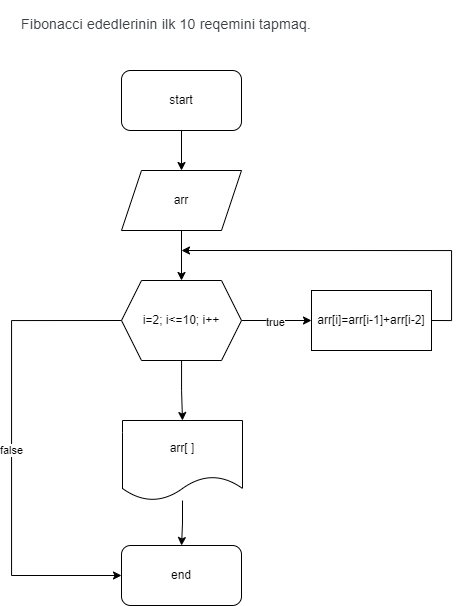

The diagram above was exported from draw.io. Its source (the exported page's mxGraphModel, read from the mxfile embedded in the PNG):
<mxGraphModel dx="1235" dy="655" grid="1" gridSize="10" guides="1" tooltips="1" connect="1" arrows="1" fold="1" page="1" pageScale="1" pageWidth="827" pageHeight="1169" math="0" shadow="0">
  <root>
    <mxCell id="0" />
    <mxCell id="1" parent="0" />
    <mxCell id="AMDK4Ucx8yQy6SMkEDRp-1" value="&lt;h1 style=&quot;margin-top: 0px;&quot;&gt;&lt;span style=&quot;color: rgb(60, 64, 67); font-family: Roboto, Arial, sans-serif; font-size: 14px; font-weight: 400; letter-spacing: 0.2px;&quot;&gt;&amp;nbsp;Fibonacci ededlerinin ilk 10 reqemini tapmaq.&lt;/span&gt;&lt;br&gt;&lt;/h1&gt;" style="text;html=1;whiteSpace=wrap;overflow=hidden;rounded=0;" vertex="1" parent="1">
      <mxGeometry x="234" y="10" width="360" height="120" as="geometry" />
    </mxCell>
    <mxCell id="AMDK4Ucx8yQy6SMkEDRp-11" style="edgeStyle=orthogonalEdgeStyle;rounded=0;orthogonalLoop=1;jettySize=auto;html=1;exitX=0.5;exitY=1;exitDx=0;exitDy=0;" edge="1" parent="1" source="AMDK4Ucx8yQy6SMkEDRp-2" target="AMDK4Ucx8yQy6SMkEDRp-5">
      <mxGeometry relative="1" as="geometry" />
    </mxCell>
    <mxCell id="AMDK4Ucx8yQy6SMkEDRp-2" value="start" style="rounded=1;whiteSpace=wrap;html=1;" vertex="1" parent="1">
      <mxGeometry x="340" y="80" width="120" height="60" as="geometry" />
    </mxCell>
    <mxCell id="AMDK4Ucx8yQy6SMkEDRp-10" style="edgeStyle=orthogonalEdgeStyle;rounded=0;orthogonalLoop=1;jettySize=auto;html=1;exitX=0.5;exitY=1;exitDx=0;exitDy=0;" edge="1" parent="1" source="AMDK4Ucx8yQy6SMkEDRp-5" target="AMDK4Ucx8yQy6SMkEDRp-6">
      <mxGeometry relative="1" as="geometry" />
    </mxCell>
    <mxCell id="AMDK4Ucx8yQy6SMkEDRp-5" value="arr" style="shape=parallelogram;perimeter=parallelogramPerimeter;whiteSpace=wrap;html=1;fixedSize=1;" vertex="1" parent="1">
      <mxGeometry x="340" y="180" width="120" height="60" as="geometry" />
    </mxCell>
    <mxCell id="AMDK4Ucx8yQy6SMkEDRp-8" style="edgeStyle=orthogonalEdgeStyle;rounded=0;orthogonalLoop=1;jettySize=auto;html=1;exitX=1;exitY=0.5;exitDx=0;exitDy=0;" edge="1" parent="1" source="AMDK4Ucx8yQy6SMkEDRp-6" target="AMDK4Ucx8yQy6SMkEDRp-7">
      <mxGeometry relative="1" as="geometry" />
    </mxCell>
    <mxCell id="AMDK4Ucx8yQy6SMkEDRp-9" value="true" style="edgeLabel;html=1;align=center;verticalAlign=middle;resizable=0;points=[];" vertex="1" connectable="0" parent="AMDK4Ucx8yQy6SMkEDRp-8">
      <mxGeometry x="-0.0629" y="-1" relative="1" as="geometry">
        <mxPoint as="offset" />
      </mxGeometry>
    </mxCell>
    <mxCell id="AMDK4Ucx8yQy6SMkEDRp-14" style="edgeStyle=orthogonalEdgeStyle;rounded=0;orthogonalLoop=1;jettySize=auto;html=1;" edge="1" parent="1" source="AMDK4Ucx8yQy6SMkEDRp-6" target="AMDK4Ucx8yQy6SMkEDRp-15">
      <mxGeometry relative="1" as="geometry">
        <mxPoint x="400" y="430" as="targetPoint" />
      </mxGeometry>
    </mxCell>
    <mxCell id="AMDK4Ucx8yQy6SMkEDRp-18" style="edgeStyle=orthogonalEdgeStyle;rounded=0;orthogonalLoop=1;jettySize=auto;html=1;exitX=0;exitY=0.5;exitDx=0;exitDy=0;entryX=0;entryY=0.5;entryDx=0;entryDy=0;" edge="1" parent="1" source="AMDK4Ucx8yQy6SMkEDRp-6" target="AMDK4Ucx8yQy6SMkEDRp-16">
      <mxGeometry relative="1" as="geometry">
        <mxPoint x="249.99382352941166" y="329.7058823529412" as="targetPoint" />
        <Array as="points">
          <mxPoint x="230" y="330" />
          <mxPoint x="230" y="585" />
        </Array>
      </mxGeometry>
    </mxCell>
    <mxCell id="AMDK4Ucx8yQy6SMkEDRp-20" value="false" style="edgeLabel;html=1;align=center;verticalAlign=middle;resizable=0;points=[];" vertex="1" connectable="0" parent="AMDK4Ucx8yQy6SMkEDRp-18">
      <mxGeometry x="0.0038" y="-2" relative="1" as="geometry">
        <mxPoint x="1" as="offset" />
      </mxGeometry>
    </mxCell>
    <mxCell id="AMDK4Ucx8yQy6SMkEDRp-6" value="i=2; i&amp;lt;=10; i++" style="shape=hexagon;perimeter=hexagonPerimeter2;whiteSpace=wrap;html=1;fixedSize=1;" vertex="1" parent="1">
      <mxGeometry x="340" y="290" width="120" height="80" as="geometry" />
    </mxCell>
    <mxCell id="AMDK4Ucx8yQy6SMkEDRp-13" style="edgeStyle=orthogonalEdgeStyle;rounded=0;orthogonalLoop=1;jettySize=auto;html=1;exitX=1;exitY=0.5;exitDx=0;exitDy=0;" edge="1" parent="1" source="AMDK4Ucx8yQy6SMkEDRp-7">
      <mxGeometry relative="1" as="geometry">
        <mxPoint x="400" y="260" as="targetPoint" />
        <Array as="points">
          <mxPoint x="670" y="330" />
          <mxPoint x="670" y="260" />
        </Array>
      </mxGeometry>
    </mxCell>
    <mxCell id="AMDK4Ucx8yQy6SMkEDRp-7" value="arr[i]=arr[i-1]+arr[i-2]" style="rounded=0;whiteSpace=wrap;html=1;" vertex="1" parent="1">
      <mxGeometry x="530" y="300" width="120" height="60" as="geometry" />
    </mxCell>
    <mxCell id="AMDK4Ucx8yQy6SMkEDRp-17" value="" style="edgeStyle=orthogonalEdgeStyle;rounded=0;orthogonalLoop=1;jettySize=auto;html=1;" edge="1" parent="1" source="AMDK4Ucx8yQy6SMkEDRp-15" target="AMDK4Ucx8yQy6SMkEDRp-16">
      <mxGeometry relative="1" as="geometry" />
    </mxCell>
    <mxCell id="AMDK4Ucx8yQy6SMkEDRp-15" value="arr[ ]" style="shape=document;whiteSpace=wrap;html=1;boundedLbl=1;" vertex="1" parent="1">
      <mxGeometry x="341" y="430" width="120" height="80" as="geometry" />
    </mxCell>
    <mxCell id="AMDK4Ucx8yQy6SMkEDRp-16" value="end" style="rounded=1;whiteSpace=wrap;html=1;" vertex="1" parent="1">
      <mxGeometry x="340" y="555" width="120" height="60" as="geometry" />
    </mxCell>
  </root>
</mxGraphModel>